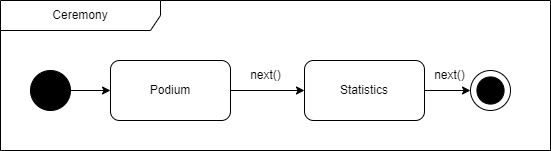

The diagram above was exported from draw.io. Its source (the exported page's mxGraphModel, read from the mxfile embedded in the PNG):
<mxGraphModel dx="1461" dy="1992" grid="1" gridSize="10" guides="1" tooltips="1" connect="1" arrows="1" fold="1" page="1" pageScale="1" pageWidth="827" pageHeight="1169" math="0" shadow="0">
  <root>
    <mxCell id="0" />
    <mxCell id="1" parent="0" />
    <mxCell id="0nk3LpOQUH134631zLUj-3" style="edgeStyle=orthogonalEdgeStyle;rounded=0;orthogonalLoop=1;jettySize=auto;html=1;entryX=0;entryY=0.5;entryDx=0;entryDy=0;" parent="1" source="0nk3LpOQUH134631zLUj-1" target="0nk3LpOQUH134631zLUj-2" edge="1">
      <mxGeometry relative="1" as="geometry" />
    </mxCell>
    <mxCell id="0nk3LpOQUH134631zLUj-1" value="" style="ellipse;whiteSpace=wrap;html=1;aspect=fixed;fillColor=#000000;" parent="1" vertex="1">
      <mxGeometry x="80" y="40" width="40" height="40" as="geometry" />
    </mxCell>
    <mxCell id="0nk3LpOQUH134631zLUj-5" style="edgeStyle=orthogonalEdgeStyle;rounded=0;orthogonalLoop=1;jettySize=auto;html=1;entryX=0;entryY=0.5;entryDx=0;entryDy=0;" parent="1" source="0nk3LpOQUH134631zLUj-2" target="0nk3LpOQUH134631zLUj-4" edge="1">
      <mxGeometry relative="1" as="geometry" />
    </mxCell>
    <mxCell id="0nk3LpOQUH134631zLUj-2" value="Podium" style="rounded=1;whiteSpace=wrap;html=1;" parent="1" vertex="1">
      <mxGeometry x="160" y="30" width="120" height="60" as="geometry" />
    </mxCell>
    <mxCell id="qpHP2KSQslIvlQp5Ijf--1" value="Ceremony" style="shape=umlFrame;whiteSpace=wrap;html=1;pointerEvents=0;recursiveResize=0;container=1;collapsible=0;width=160;" parent="1" vertex="1">
      <mxGeometry x="50" y="-30" width="550" height="150" as="geometry" />
    </mxCell>
    <mxCell id="0nk3LpOQUH134631zLUj-6" value="" style="ellipse;whiteSpace=wrap;html=1;aspect=fixed;" parent="qpHP2KSQslIvlQp5Ijf--1" vertex="1">
      <mxGeometry x="470" y="70" width="40" height="40" as="geometry" />
    </mxCell>
    <mxCell id="0nk3LpOQUH134631zLUj-7" value="" style="ellipse;whiteSpace=wrap;html=1;aspect=fixed;fillColor=#000000;" parent="qpHP2KSQslIvlQp5Ijf--1" vertex="1">
      <mxGeometry x="476.40999999999997" y="76.40999999999997" width="27.18" height="27.18" as="geometry" />
    </mxCell>
    <mxCell id="0nk3LpOQUH134631zLUj-4" value="Statistics" style="rounded=1;whiteSpace=wrap;html=1;" parent="qpHP2KSQslIvlQp5Ijf--1" vertex="1">
      <mxGeometry x="304" y="60" width="120" height="60" as="geometry" />
    </mxCell>
    <mxCell id="0nk3LpOQUH134631zLUj-8" style="edgeStyle=orthogonalEdgeStyle;rounded=0;orthogonalLoop=1;jettySize=auto;html=1;entryX=0;entryY=0.5;entryDx=0;entryDy=0;" parent="qpHP2KSQslIvlQp5Ijf--1" source="0nk3LpOQUH134631zLUj-4" target="0nk3LpOQUH134631zLUj-6" edge="1">
      <mxGeometry relative="1" as="geometry" />
    </mxCell>
    <mxCell id="cmQNJ_RK8W3VpjLQkFHx-2" value="next()" style="text;html=1;align=center;verticalAlign=middle;resizable=0;points=[];autosize=1;strokeColor=none;fillColor=none;" parent="qpHP2KSQslIvlQp5Ijf--1" vertex="1">
      <mxGeometry x="424" y="60" width="50" height="30" as="geometry" />
    </mxCell>
    <mxCell id="cmQNJ_RK8W3VpjLQkFHx-1" value="next()" style="text;html=1;align=center;verticalAlign=middle;resizable=0;points=[];autosize=1;strokeColor=none;fillColor=none;" parent="qpHP2KSQslIvlQp5Ijf--1" vertex="1">
      <mxGeometry x="240" y="60" width="50" height="30" as="geometry" />
    </mxCell>
  </root>
</mxGraphModel>